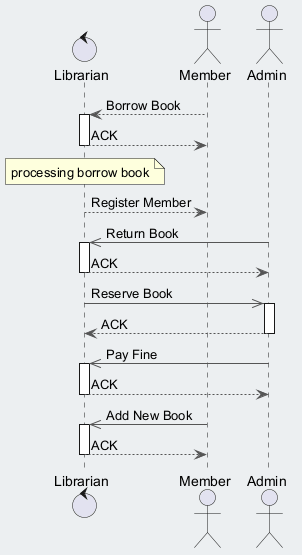

The diagram above was rendered by PlantUML. Its source (embedded in the PNG):
@startuml
skinparam backgroundColor #ECEFF1
skinparam classBackgroundColor #FFFFFF
skinparam classBorderColor #455A64
skinparam ArrowColor #555555
control "Librarian" as L
actor "Member" as M
actor "Admin" as A
M --> L : Borrow Book
activate L
L --> M : ACK
deactivate L
note over L : processing borrow book
L --> M : Register Member
A ->> L : Return Book
activate L
L --> A : ACK
deactivate L
L ->> A : Reserve Book
activate A
A --> L : ACK
deactivate A
A ->> L : Pay Fine
activate L
L --> A : ACK
deactivate L
M ->> L : Add New Book
activate L
L --> M : ACK
deactivate L
@enduml